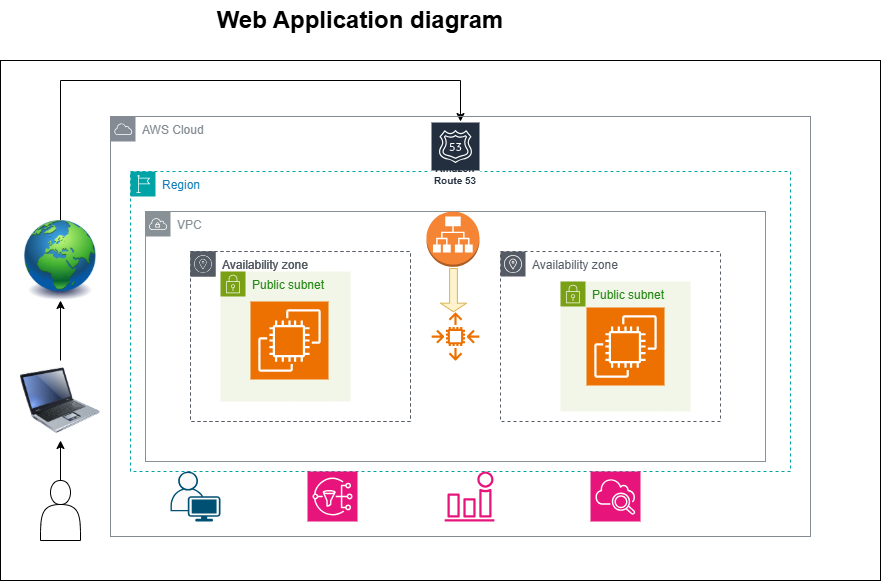

The diagram above was exported from draw.io. Its source (the exported page's mxGraphModel, read from the mxfile embedded in the PNG):
<mxGraphModel dx="1106" dy="597" grid="1" gridSize="10" guides="1" tooltips="1" connect="1" arrows="1" fold="1" page="1" pageScale="1" pageWidth="850" pageHeight="1100" math="0" shadow="0">
  <root>
    <mxCell id="0" />
    <mxCell id="1" parent="0" />
    <mxCell id="29GQPFIYwKQK4bQbf3d7-1" parent="1" style="rounded=0;whiteSpace=wrap;html=1;" value="" vertex="1">
      <mxGeometry height="520" width="880" x="30" y="70" as="geometry" />
    </mxCell>
    <mxCell id="29GQPFIYwKQK4bQbf3d7-27" edge="1" parent="1" source="29GQPFIYwKQK4bQbf3d7-16" style="edgeStyle=orthogonalEdgeStyle;rounded=0;orthogonalLoop=1;jettySize=auto;html=1;exitX=0.5;exitY=0;exitDx=0;exitDy=0;entryX=0.5;entryY=0.012;entryDx=0;entryDy=0;entryPerimeter=0;" target="29GQPFIYwKQK4bQbf3d7-3">
      <mxGeometry relative="1" as="geometry">
        <Array as="points">
          <mxPoint x="90" y="90" />
          <mxPoint x="490" y="90" />
        </Array>
      </mxGeometry>
    </mxCell>
    <mxCell id="29GQPFIYwKQK4bQbf3d7-2" parent="1" style="text;html=1;whiteSpace=wrap;strokeColor=none;fillColor=none;align=center;verticalAlign=middle;rounded=0;fontStyle=1;fontSize=24;" value="Web Application diagram" vertex="1">
      <mxGeometry height="40" width="460" x="160" y="10" as="geometry" />
    </mxCell>
    <mxCell id="29GQPFIYwKQK4bQbf3d7-4" parent="1" style="points=[[0,0],[0.25,0],[0.5,0],[0.75,0],[1,0],[1,0.25],[1,0.5],[1,0.75],[1,1],[0.75,1],[0.5,1],[0.25,1],[0,1],[0,0.75],[0,0.5],[0,0.25]];outlineConnect=0;gradientColor=none;html=1;whiteSpace=wrap;fontSize=12;fontStyle=0;container=1;pointerEvents=0;collapsible=0;recursiveResize=0;shape=mxgraph.aws4.group;grIcon=mxgraph.aws4.group_region;strokeColor=#00A4A6;fillColor=none;verticalAlign=top;align=left;spacingLeft=30;fontColor=#147EBA;dashed=1;" value="Region" vertex="1">
      <mxGeometry height="300" width="660" x="160" y="181" as="geometry" />
    </mxCell>
    <mxCell id="29GQPFIYwKQK4bQbf3d7-7" parent="29GQPFIYwKQK4bQbf3d7-4" style="sketch=0;outlineConnect=0;gradientColor=none;html=1;whiteSpace=wrap;fontSize=12;fontStyle=0;shape=mxgraph.aws4.group;grIcon=mxgraph.aws4.group_availability_zone;strokeColor=#545B64;fillColor=none;verticalAlign=top;align=left;spacingLeft=30;fontColor=#545B64;dashed=1;" value="Availability zone" vertex="1">
      <mxGeometry height="170" width="220" x="370" y="80" as="geometry" />
    </mxCell>
    <mxCell id="29GQPFIYwKQK4bQbf3d7-5" parent="29GQPFIYwKQK4bQbf3d7-4" style="sketch=0;outlineConnect=0;gradientColor=none;html=1;whiteSpace=wrap;fontSize=12;fontStyle=0;shape=mxgraph.aws4.group;grIcon=mxgraph.aws4.group_vpc;strokeColor=#879196;fillColor=none;verticalAlign=top;align=left;spacingLeft=30;fontColor=#879196;dashed=0;" value="VPC" vertex="1">
      <mxGeometry height="250" width="620" x="15" y="40" as="geometry" />
    </mxCell>
    <mxCell id="29GQPFIYwKQK4bQbf3d7-6" parent="29GQPFIYwKQK4bQbf3d7-4" style="sketch=0;outlineConnect=0;gradientColor=none;html=1;whiteSpace=wrap;fontSize=12;fontStyle=0;shape=mxgraph.aws4.group;grIcon=mxgraph.aws4.group_availability_zone;strokeColor=#545B64;fillColor=none;verticalAlign=top;align=left;spacingLeft=30;fontColor=#545B64;dashed=1;" value="Availability zone" vertex="1">
      <mxGeometry height="170" width="220" x="60" y="80" as="geometry" />
    </mxCell>
    <mxCell id="29GQPFIYwKQK4bQbf3d7-8" parent="29GQPFIYwKQK4bQbf3d7-4" style="sketch=0;outlineConnect=0;fontColor=#232F3E;gradientColor=none;strokeColor=#ffffff;fillColor=#232F3E;dashed=0;verticalLabelPosition=middle;verticalAlign=bottom;align=center;html=1;whiteSpace=wrap;fontSize=10;fontStyle=1;spacing=3;shape=mxgraph.aws4.productIcon;prIcon=mxgraph.aws4.route_53;aspect=fixed;" value="Amazon Route 53" vertex="1">
      <mxGeometry height="68.75" width="50" x="300" y="-50" as="geometry" />
    </mxCell>
    <mxCell id="29GQPFIYwKQK4bQbf3d7-9" parent="29GQPFIYwKQK4bQbf3d7-4" style="outlineConnect=0;dashed=0;verticalLabelPosition=bottom;verticalAlign=top;align=center;html=1;shape=mxgraph.aws3.application_load_balancer;fillColor=#F58534;gradientColor=none;aspect=fixed;" value="" vertex="1">
      <mxGeometry height="55.36" width="53" x="296" y="40" as="geometry" />
    </mxCell>
    <mxCell id="29GQPFIYwKQK4bQbf3d7-10" parent="29GQPFIYwKQK4bQbf3d7-4" style="sketch=0;outlineConnect=0;fontColor=#232F3E;gradientColor=none;fillColor=#ED7100;strokeColor=none;dashed=0;verticalLabelPosition=bottom;verticalAlign=top;align=center;html=1;fontSize=12;fontStyle=0;aspect=fixed;pointerEvents=1;shape=mxgraph.aws4.auto_scaling2;" value="" vertex="1">
      <mxGeometry height="48" width="48" x="301" y="141" as="geometry" />
    </mxCell>
    <mxCell id="29GQPFIYwKQK4bQbf3d7-13" parent="29GQPFIYwKQK4bQbf3d7-4" style="points=[[0,0],[0.25,0],[0.5,0],[0.75,0],[1,0],[1,0.25],[1,0.5],[1,0.75],[1,1],[0.75,1],[0.5,1],[0.25,1],[0,1],[0,0.75],[0,0.5],[0,0.25]];outlineConnect=0;gradientColor=none;html=1;whiteSpace=wrap;fontSize=12;fontStyle=0;container=1;pointerEvents=0;collapsible=0;recursiveResize=0;shape=mxgraph.aws4.group;grIcon=mxgraph.aws4.group_security_group;grStroke=0;strokeColor=#7AA116;fillColor=#F2F6E8;verticalAlign=top;align=left;spacingLeft=30;fontColor=#248814;dashed=0;" value="Public subnet" vertex="1">
      <mxGeometry height="130" width="130" x="90" y="100" as="geometry" />
    </mxCell>
    <mxCell id="29GQPFIYwKQK4bQbf3d7-14" parent="29GQPFIYwKQK4bQbf3d7-4" style="sketch=0;outlineConnect=0;gradientColor=none;html=1;whiteSpace=wrap;fontSize=12;fontStyle=0;shape=mxgraph.aws4.group;grIcon=mxgraph.aws4.group_availability_zone;strokeColor=#545B64;fillColor=none;verticalAlign=top;align=left;spacingLeft=30;fontColor=#545B64;dashed=1;" value="Availability zone" vertex="1">
      <mxGeometry height="170" width="220" x="60" y="80" as="geometry" />
    </mxCell>
    <mxCell id="29GQPFIYwKQK4bQbf3d7-15" parent="29GQPFIYwKQK4bQbf3d7-4" style="points=[[0,0],[0.25,0],[0.5,0],[0.75,0],[1,0],[1,0.25],[1,0.5],[1,0.75],[1,1],[0.75,1],[0.5,1],[0.25,1],[0,1],[0,0.75],[0,0.5],[0,0.25]];outlineConnect=0;gradientColor=none;html=1;whiteSpace=wrap;fontSize=12;fontStyle=0;container=1;pointerEvents=0;collapsible=0;recursiveResize=0;shape=mxgraph.aws4.group;grIcon=mxgraph.aws4.group_security_group;grStroke=0;strokeColor=#7AA116;fillColor=#F2F6E8;verticalAlign=top;align=left;spacingLeft=30;fontColor=#248814;dashed=0;" value="Public subnet" vertex="1">
      <mxGeometry height="130" width="130" x="430" y="110" as="geometry" />
    </mxCell>
    <mxCell id="29GQPFIYwKQK4bQbf3d7-17" parent="29GQPFIYwKQK4bQbf3d7-4" style="sketch=0;points=[[0,0,0],[0.25,0,0],[0.5,0,0],[0.75,0,0],[1,0,0],[0,1,0],[0.25,1,0],[0.5,1,0],[0.75,1,0],[1,1,0],[0,0.25,0],[0,0.5,0],[0,0.75,0],[1,0.25,0],[1,0.5,0],[1,0.75,0]];outlineConnect=0;fontColor=#232F3E;fillColor=#ED7100;strokeColor=#ffffff;dashed=0;verticalLabelPosition=bottom;verticalAlign=top;align=center;html=1;fontSize=12;fontStyle=0;aspect=fixed;shape=mxgraph.aws4.resourceIcon;resIcon=mxgraph.aws4.ec2;" value="" vertex="1">
      <mxGeometry height="78" width="78" x="120" y="130" as="geometry" />
    </mxCell>
    <mxCell id="29GQPFIYwKQK4bQbf3d7-18" parent="29GQPFIYwKQK4bQbf3d7-4" style="sketch=0;points=[[0,0,0],[0.25,0,0],[0.5,0,0],[0.75,0,0],[1,0,0],[0,1,0],[0.25,1,0],[0.5,1,0],[0.75,1,0],[1,1,0],[0,0.25,0],[0,0.5,0],[0,0.75,0],[1,0.25,0],[1,0.5,0],[1,0.75,0]];outlineConnect=0;fontColor=#232F3E;fillColor=#ED7100;strokeColor=#ffffff;dashed=0;verticalLabelPosition=bottom;verticalAlign=top;align=center;html=1;fontSize=12;fontStyle=0;aspect=fixed;shape=mxgraph.aws4.resourceIcon;resIcon=mxgraph.aws4.ec2;" value="" vertex="1">
      <mxGeometry height="78" width="78" x="456" y="136" as="geometry" />
    </mxCell>
    <mxCell id="29GQPFIYwKQK4bQbf3d7-19" parent="29GQPFIYwKQK4bQbf3d7-4" style="sketch=0;points=[[0,0,0],[0.25,0,0],[0.5,0,0],[0.75,0,0],[1,0,0],[0,1,0],[0.25,1,0],[0.5,1,0],[0.75,1,0],[1,1,0],[0,0.25,0],[0,0.5,0],[0,0.75,0],[1,0.25,0],[1,0.5,0],[1,0.75,0]];points=[[0,0,0],[0.25,0,0],[0.5,0,0],[0.75,0,0],[1,0,0],[0,1,0],[0.25,1,0],[0.5,1,0],[0.75,1,0],[1,1,0],[0,0.25,0],[0,0.5,0],[0,0.75,0],[1,0.25,0],[1,0.5,0],[1,0.75,0]];outlineConnect=0;fontColor=#232F3E;fillColor=#E7157B;strokeColor=#ffffff;dashed=0;verticalLabelPosition=bottom;verticalAlign=top;align=center;html=1;fontSize=12;fontStyle=0;aspect=fixed;shape=mxgraph.aws4.resourceIcon;resIcon=mxgraph.aws4.cloudwatch_2;" value="" vertex="1">
      <mxGeometry height="50" width="50" x="460" y="300" as="geometry" />
    </mxCell>
    <mxCell id="29GQPFIYwKQK4bQbf3d7-21" parent="29GQPFIYwKQK4bQbf3d7-4" style="sketch=0;outlineConnect=0;fontColor=#232F3E;gradientColor=none;fillColor=#E7157B;strokeColor=none;dashed=0;verticalLabelPosition=bottom;verticalAlign=top;align=center;html=1;fontSize=12;fontStyle=0;aspect=fixed;pointerEvents=1;shape=mxgraph.aws4.alarm;" value="" vertex="1">
      <mxGeometry height="50" width="50" x="314" y="300" as="geometry" />
    </mxCell>
    <mxCell id="29GQPFIYwKQK4bQbf3d7-22" parent="29GQPFIYwKQK4bQbf3d7-4" style="sketch=0;points=[[0,0,0],[0.25,0,0],[0.5,0,0],[0.75,0,0],[1,0,0],[0,1,0],[0.25,1,0],[0.5,1,0],[0.75,1,0],[1,1,0],[0,0.25,0],[0,0.5,0],[0,0.75,0],[1,0.25,0],[1,0.5,0],[1,0.75,0]];outlineConnect=0;fontColor=#232F3E;fillColor=#E7157B;strokeColor=#ffffff;dashed=0;verticalLabelPosition=bottom;verticalAlign=top;align=center;html=1;fontSize=12;fontStyle=0;aspect=fixed;shape=mxgraph.aws4.resourceIcon;resIcon=mxgraph.aws4.sns;" value="" vertex="1">
      <mxGeometry height="50" width="50" x="177" y="300" as="geometry" />
    </mxCell>
    <mxCell id="29GQPFIYwKQK4bQbf3d7-23" parent="29GQPFIYwKQK4bQbf3d7-4" style="points=[[0.35,0,0],[0.98,0.51,0],[1,0.71,0],[0.67,1,0],[0,0.795,0],[0,0.65,0]];verticalLabelPosition=bottom;sketch=0;html=1;verticalAlign=top;aspect=fixed;align=center;pointerEvents=1;shape=mxgraph.cisco19.user2;fillColor=#fafafa;strokeColor=#005073;" value="" vertex="1">
      <mxGeometry height="50" width="50" x="40" y="300" as="geometry" />
    </mxCell>
    <mxCell id="29GQPFIYwKQK4bQbf3d7-3" parent="29GQPFIYwKQK4bQbf3d7-4" style="sketch=0;outlineConnect=0;gradientColor=none;html=1;whiteSpace=wrap;fontSize=12;fontStyle=0;shape=mxgraph.aws4.group;grIcon=mxgraph.aws4.group_aws_cloud;strokeColor=#858B94;fillColor=none;verticalAlign=top;align=left;spacingLeft=30;fontColor=#858B94;dashed=0;" value="AWS Cloud" vertex="1">
      <mxGeometry height="420" width="700" x="-20" y="-55" as="geometry" />
    </mxCell>
    <mxCell id="29GQPFIYwKQK4bQbf3d7-31" parent="29GQPFIYwKQK4bQbf3d7-4" style="shape=singleArrow;direction=south;whiteSpace=wrap;html=1;aspect=fixed;fillColor=#fff2cc;strokeColor=#d6b656;" value="" vertex="1">
      <mxGeometry height="43.29" width="26" x="310" y="97.05000000000001" as="geometry" />
    </mxCell>
    <mxCell id="29GQPFIYwKQK4bQbf3d7-25" edge="1" parent="1" source="29GQPFIYwKQK4bQbf3d7-11" style="edgeStyle=orthogonalEdgeStyle;rounded=0;orthogonalLoop=1;jettySize=auto;html=1;" target="29GQPFIYwKQK4bQbf3d7-16" value="">
      <mxGeometry relative="1" as="geometry" />
    </mxCell>
    <mxCell id="29GQPFIYwKQK4bQbf3d7-11" parent="1" style="image;html=1;image=img/lib/clip_art/computers/Laptop_128x128.png" value="" vertex="1">
      <mxGeometry height="80" width="80" x="50" y="370" as="geometry" />
    </mxCell>
    <mxCell id="29GQPFIYwKQK4bQbf3d7-24" edge="1" parent="1" source="29GQPFIYwKQK4bQbf3d7-12" style="edgeStyle=orthogonalEdgeStyle;rounded=0;orthogonalLoop=1;jettySize=auto;html=1;" target="29GQPFIYwKQK4bQbf3d7-11" value="">
      <mxGeometry relative="1" as="geometry" />
    </mxCell>
    <mxCell id="29GQPFIYwKQK4bQbf3d7-12" parent="1" style="shape=actor;whiteSpace=wrap;html=1;" value="" vertex="1">
      <mxGeometry height="60" width="40" x="70" y="490" as="geometry" />
    </mxCell>
    <mxCell id="29GQPFIYwKQK4bQbf3d7-16" parent="1" style="image;html=1;image=img/lib/clip_art/general/Earth_globe_128x128.png" value="" vertex="1">
      <mxGeometry height="80" width="80" x="50" y="230" as="geometry" />
    </mxCell>
  </root>
</mxGraphModel>